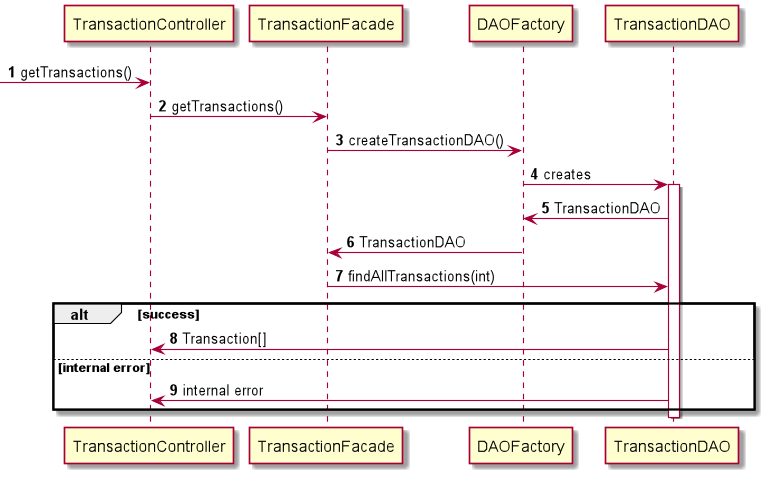

The diagram above was rendered by PlantUML. Its source (embedded in the PNG):
@startuml

autonumber


[-> TransactionController : getTransactions()

TransactionController -> TransactionFacade: getTransactions()

TransactionFacade -> DAOFactory: createTransactionDAO()
DAOFactory -> TransactionDAO : creates

activate TransactionDAO

TransactionDAO -> DAOFactory : TransactionDAO
DAOFactory -> TransactionFacade : TransactionDAO
TransactionFacade -> TransactionDAO : findAllTransactions(int)

alt success
TransactionDAO -> TransactionController : Transaction[]
else internal error
TransactionDAO -> TransactionController : internal error
end

deactivate TransactionDAO


@enduml